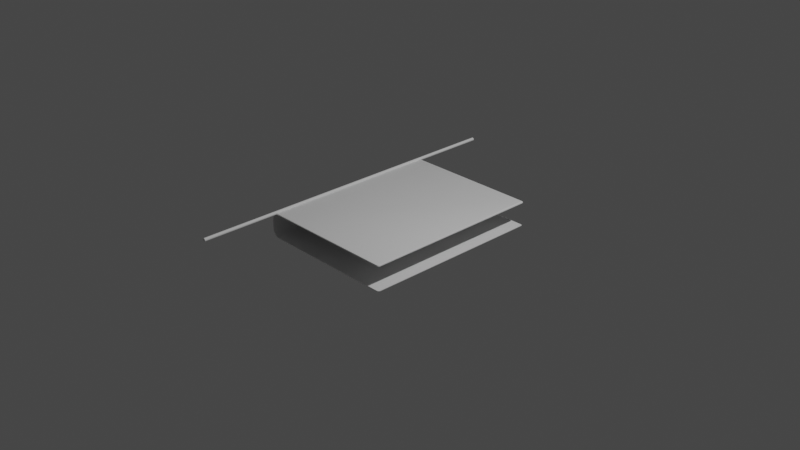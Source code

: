 # Source: epub_icon_fail.blend  (saved by Blender 2.90.8; exported with 4.5.12 LTS)
import bpy
from mathutils import Matrix  # noqa: F401  (used for matrix-valued properties, if any)

bpy.ops.wm.read_factory_settings(use_empty=True)
scene = bpy.context.scene
scene.name = 'Scene'

# ---- collections
col_collection = bpy.data.collections.new('Collection'); scene.collection.children.link(col_collection)

# ---- materials (node trees are filled in below, after node groups)
mat_material = bpy.data.materials.new('Material')
mat_material.alpha_threshold = 0.0
mat_material.use_transparent_shadow = False
mat_material.line_color = (0.0, 0.0, 0.0, 1.0)

# ---- node groups
ng_auto_smooth = bpy.data.node_groups.new('Auto Smooth', 'GeometryNodeTree')
_s = ng_auto_smooth.interface.new_socket(name='Geometry', in_out='OUTPUT', socket_type='NodeSocketGeometry')
_s = ng_auto_smooth.interface.new_socket(name='Geometry', in_out='INPUT', socket_type='NodeSocketGeometry')
_s = ng_auto_smooth.interface.new_socket(name='Angle', in_out='INPUT', socket_type='NodeSocketFloat')
_s.subtype = 'ANGLE'
_s.min_value = 0.0
_s.max_value = 3.142
ng_auto_smooth.is_modifier = True
_N = ng_auto_smooth.nodes; _L = ng_auto_smooth.links
n0 = _N.new('NodeGroupOutput'); n0.name = 'Group Output'; n0.location = (480, -100)
n1 = _N.new('NodeGroupInput'); n1.name = 'Group Input'; n1.location = (-420, -300)
n2 = _N.new('NodeGroupInput'); n2.name = 'Group Input.001'; n2.location = (-60, -100)
n3 = _N.new('GeometryNodeSetShadeSmooth'); n3.name = 'Set Shade Smooth'; n3.location = (120, -100)
n3.domain = 'EDGE'
n4 = _N.new('GeometryNodeSetShadeSmooth'); n4.name = 'Set Shade Smooth.001'; n4.location = (300, -100)
n5 = _N.new('GeometryNodeInputMeshEdgeAngle'); n5.name = 'Edge Angle'; n5.location = (-420, -220)
n6 = _N.new('GeometryNodeInputEdgeSmooth'); n6.name = 'Is Edge Smooth'; n6.location = (-60, -160)
n7 = _N.new('GeometryNodeInputShadeSmooth'); n7.name = 'Is Face Smooth'; n7.location = (-240, -340)
n8 = _N.new('FunctionNodeBooleanMath'); n8.name = 'Boolean Math'; n8.location = (-60, -220)
n9 = _N.new('FunctionNodeCompare'); n9.name = 'Compare'; n9.location = (-240, -180)
n9.operation = 'LESS_EQUAL'
_L.new(n5.outputs[0], n9.inputs[0])
_L.new(n4.outputs[0], n0.inputs[0])
_L.new(n1.outputs[1], n9.inputs[1])
_L.new(n9.outputs[0], n8.inputs[0])
_L.new(n7.outputs[0], n8.inputs[1])
_L.new(n2.outputs[0], n3.inputs[0])
_L.new(n6.outputs[0], n3.inputs[1])
_L.new(n3.outputs[0], n4.inputs[0])
_L.new(n8.outputs[0], n3.inputs[2])
n0.is_active_output = True

# ---- material node trees
mat_material.use_nodes = True; mat_material.node_tree.nodes.clear()
_N = mat_material.node_tree.nodes; _L = mat_material.node_tree.links
n0 = _N.new('ShaderNodeOutputMaterial'); n0.name = 'Material Output'; n0.location = (300, 300)
n1 = _N.new('ShaderNodeBsdfPrincipled'); n1.name = 'Principled BSDF'; n1.location = (10, 300)
n1.distribution = 'GGX'
n1.subsurface_method = 'BURLEY'
n1.inputs[2].default_value = 0.4
n1.inputs[3].default_value = 1.45
n1.inputs[27].default_value = (0.0, 0.0, 0.0, 1.0)
n1.inputs[28].default_value = 1.0
_L.new(n1.outputs[0], n0.inputs[0])
n0.is_active_output = True

# ---- world
world_world = bpy.data.worlds.new('World'); scene.world = world_world
world_world.use_nodes = True; world_world.node_tree.nodes.clear()
_N = world_world.node_tree.nodes; _L = world_world.node_tree.links
n0 = _N.new('ShaderNodeOutputWorld'); n0.name = 'World Output'; n0.location = (300, 300)
n1 = _N.new('ShaderNodeBackground'); n1.name = 'Background'; n1.location = (10, 300)
n1.inputs[0].default_value = (0.05088, 0.05088, 0.05088, 1.0)
_L.new(n1.outputs[0], n0.inputs[0])
n0.is_active_output = True
world_world.color = (0.05088, 0.05088, 0.05088)
world_world.use_sun_shadow = False
world_world.sun_shadow_jitter_overblur = 0.0

# ---- cameras
cam_camera = bpy.data.cameras.new('Camera')
cam_camera.clip_end = 100.0
cam_camera.ortho_scale = 7.314

# ---- lights
light_light = bpy.data.lights.new('Light', 'POINT')
light_light.transmission_factor = 0.0
light_light.energy = 1000.0
light_light.shadow_soft_size = 0.1
light_light.shadow_maximum_resolution = 0.006
light_light.use_absolute_resolution = True

# ---- meshes
me_cube = bpy.data.meshes.new('Cube')
me_cube.from_pydata([(-0.7852, 1.0, 0.05463), (-0.7787, 1.0, 0.08724), (-0.7602, 1.0, 0.1149), (-0.7325, 1.0, 0.1334), (-0.7852, 1.0, -0.05463), (-0.7325, 1.0, -0.1334), (-0.7602, 1.0, -0.1149), (-0.7787, 1.0, -0.08724), (-0.7325, -1.0, 0.1334), (-0.7325, -1.0, -0.1334), (0.7644, -0.9928, 0.1381), (0.7652, -1.0, 0.1299), (0.7648, -0.9971, 0.1369), (0.7752, -0.9787, 0.1399), (0.7852, -0.98, 0.1299), (0.7822, -0.9796, 0.1369), (0.77, -0.9884, 0.1399), (0.7752, -0.9973, 0.1299), (0.7736, -0.9947, 0.1369), (0.7735, -0.9848, 0.1399), (0.7825, -0.99, 0.1299), (0.7798, -0.9885, 0.1369), (0.7752, -0.9787, -0.1399), (0.7852, -0.98, -0.1299), (0.7822, -0.9796, -0.1369), (0.7638, -0.99, -0.1399), (0.7652, -1.0, -0.1299), (0.7648, -0.9971, -0.1369), (0.7735, -0.9848, -0.1399), (0.7825, -0.99, -0.1299), (0.7798, -0.9885, -0.1369), (0.77, -0.9884, -0.1399), (0.7752, -0.9973, -0.1299), (0.7736, -0.9947, -0.1369), (0.7752, 0.9787, 0.1399), (0.7852, 0.98, 0.1299), (0.7822, 0.9796, 0.1369), (0.7638, 0.99, 0.1399), (0.7652, 1.0, 0.1299), (0.7648, 0.9971, 0.1369), (0.7735, 0.9848, 0.1399), (0.7825, 0.99, 0.1299), (0.7798, 0.9885, 0.1369), (0.77, 0.9884, 0.1399), (0.7752, 0.9973, 0.1299), (0.7736, 0.9947, 0.1369), (0.7638, 0.99, -0.1399), (0.7652, 1.0, -0.1299), (0.7648, 0.9971, -0.1369), (0.7752, 0.9787, -0.1399), (0.7852, 0.98, -0.1299), (0.7822, 0.9796, -0.1369), (0.77, 0.9884, -0.1399), (0.7752, 0.9973, -0.1299), (0.7736, 0.9947, -0.1369), (0.7735, 0.9848, -0.1399), (0.7825, 0.99, -0.1299), (0.7798, 0.9885, -0.1369), (-0.6999, 0.99, 0.1399), (-0.7325, 1.0, 0.1334), (-0.7095, 0.9971, 0.138), (-0.7325, 1.0, -0.1334), (-0.6999, 0.99, -0.1399), (-0.7095, 0.9971, -0.138), (-0.7325, -1.0, 0.1331), (-0.7078, -0.9891, 0.1357), (-0.7087, -0.9973, 0.1363), (-0.6999, -0.99, -0.1399), (-0.7762, 1.0, -0.05367), (-0.7762, -1.0, -0.05367), (-0.7698, 1.0, -0.07656), (-0.7698, -1.0, -0.07656), (-0.7245, 1.0, -0.1219), (-0.7245, -1.0, -0.1219), (-0.7517, 1.0, -0.1037), (-0.7517, -1.0, -0.1037), (-0.7762, 1.0, 0.05367), (-0.7762, -1.0, 0.05367), (-0.7245, 1.0, 0.1191), (-0.7268, -1.0, 0.1209), (-0.7517, 1.0, 0.101), (-0.7514, -1.0, 0.1058), (-0.6925, 1.0, 0.1255), (-0.6925, -1.0, 0.1255), (-0.7698, 1.0, 0.07381), (-0.7698, -1.0, 0.07381), (0.7652, 1.0, -0.1282), (0.7752, 0.9973, -0.1282), (-0.6925, 1.0, -0.1282), (0.7825, 0.99, -0.1282), (0.7852, 0.98, -0.1282), (-0.6925, -1.0, -0.1282), (0.7652, 1.0, 0.1255), (0.7752, 0.9973, 0.1255), (0.7825, 0.99, 0.1255), (0.7852, 0.98, 0.1255), (0.7852, -0.98, -0.1282), (0.7825, -0.99, -0.1282), (0.7752, -0.9973, -0.1282), (0.7652, -1.0, -0.1282), (0.7852, -0.98, 0.1255), (0.7825, -0.99, 0.1255), (0.7752, -0.9973, 0.1255), (0.7652, -1.0, 0.1255), (-0.7825, -1.0, 0.05437), (-0.7852, -0.9974, 0.05463), (-0.7566, -0.9952, 0.1196), (-0.7545, -1.0, 0.1187), (-0.7762, -1.0, 0.08622), (-0.7787, -0.9974, 0.08724), (-0.7825, -1.0, -0.05437), (-0.7852, -0.9974, -0.05463), (-0.7762, -1.0, -0.08622), (-0.7787, -0.9974, -0.08724), (-0.7545, -1.0, -0.1187), (-0.7602, -0.9974, -0.1149), (-0.7325, -1.0, -0.1334), (-0.7192, -1.001, -0.1333), (-0.6981, -0.9971, -0.1379), (-0.7052, -0.9939, -0.1388), (-0.7335, -0.9912, 0.1337), (-0.7024, -1.001, 0.1312), (-0.7519, -1.001, 0.1098), (-0.7732, -1.001, 0.08111), (-0.7778, -1.001, 0.05418), (-0.7271, -1.001, 0.1259), (-0.6953, -1.0, -0.1333)], [], [(34, 40, 43, 37, 58, 65, 10, 16, 19, 13), (20, 101, 100, 14), (35, 95, 94, 41), (8, 120, 106, 107), (62, 46, 52, 55, 49, 22, 28, 31, 25, 67), (50, 90, 96, 23), (121, 83, 103, 11), (44, 93, 92, 38), (64, 66, 65, 120, 8), (61, 5, 6, 7, 4, 0, 1, 2, 3, 59, 38, 92, 82, 78, 80, 84, 76, 68, 70, 74, 72, 88, 86, 47), (17, 102, 101, 20), (126, 117, 118), (5, 9, 114, 115, 6), (6, 115, 113, 7), (27, 118, 119, 67, 25), (106, 2, 1, 109), (7, 113, 111, 4), (111, 105, 0, 4), (41, 94, 93, 44), (16, 10, 12, 18), (18, 12, 11, 17), (25, 31, 33, 27), (27, 33, 32, 26), (19, 16, 18, 21), (21, 18, 17, 20), (31, 28, 30, 33), (33, 30, 29, 32), (13, 19, 21, 15), (15, 21, 20, 14), (28, 22, 24, 30), (30, 24, 23, 29), (40, 34, 36, 42), (42, 36, 35, 41), (49, 55, 57, 51), (51, 57, 56, 50), (43, 40, 42, 45), (45, 42, 41, 44), (55, 52, 54, 57), (57, 54, 53, 56), (37, 43, 45, 39), (39, 45, 44, 38), (52, 46, 48, 54), (54, 48, 47, 53), (22, 49, 51, 24), (24, 51, 50, 23), (34, 13, 15, 36), (36, 15, 14, 35), (46, 62, 63, 48), (48, 63, 61, 47), (58, 37, 39, 60), (60, 39, 38, 59), (121, 11, 12, 66), (66, 12, 10, 65), (61, 63, 62, 67, 119, 116, 9, 5), (11, 103, 102, 17), (69, 68, 76, 77), (79, 78, 82, 83), (77, 76, 84, 85), (100, 95, 35, 14), (87, 89, 56, 53), (81, 80, 78, 79), (98, 99, 26, 32), (72, 73, 91, 88), (74, 75, 73, 72), (97, 98, 32, 29), (96, 97, 29, 23), (83, 82, 92, 93, 94, 95, 100, 101, 102, 103), (85, 84, 80, 81), (89, 90, 50, 56), (68, 69, 71, 70), (70, 71, 75, 74), (88, 91, 99, 98, 97, 96, 90, 89, 87, 86), (86, 87, 53, 47), (114, 112, 113, 115), (112, 110, 111, 113), (108, 107, 106, 109), (104, 108, 109, 105), (110, 104, 105, 111), (116, 119, 118, 117), (109, 1, 0, 105), (106, 120, 3, 2), (120, 65, 58, 60, 59, 3), (110, 69, 77, 124, 104), (104, 124, 123, 108), (108, 123, 122, 107), (107, 122, 125, 64, 8), (121, 125, 79, 83), (125, 122, 81, 79), (123, 124, 77, 85), (122, 123, 85, 81), (121, 66, 64, 125), (116, 73, 75, 114, 9), (114, 75, 71, 112), (112, 71, 69, 110), (117, 73, 116), (126, 91, 73, 117), (26, 126, 118, 27), (26, 99, 91, 126)])
me_cube.polygons.foreach_set('use_smooth', [True] * 98)
_uv = me_cube.uv_layers.new(name='UVMap')
_uv.uv.foreach_set('vector', [0.6264, 0.5025, 0.6265, 0.5016, 0.627, 0.5011, 0.6282, 0.501, 0.8614, 0.5012, 0.8614, 0.7487, 0.6282, 0.749, 0.627, 0.7489, 0.6265, 0.7484, 0.6264, 0.7475, 0.6162, 0.7488, 0.6123, 0.7488, 0.6122, 0.7475, 0.6161, 0.7475, 0.6161, 0.5025, 0.6122, 0.5025, 0.6123, 0.5013, 0.6162, 0.5013, 0.8666, 0.75, 0.8666, 0.749, 0.875, 0.7497, 0.8733, 0.75, 0.1386, 0.5013, 0.3718, 0.501, 0.373, 0.5011, 0.3735, 0.5016, 0.3736, 0.5025, 0.3736, 0.7475, 0.3735, 0.7484, 0.373, 0.7489, 0.3718, 0.749, 0.1386, 0.7488, 0.3839, 0.5025, 0.3854, 0.5025, 0.3854, 0.7475, 0.3839, 0.7475, 0.6191, 0.9869, 0.6122, 0.9852, 0.6122, 0.7532, 0.6161, 0.7532, 0.6166, 0.4991, 0.6126, 0.4991, 0.6122, 0.4968, 0.6161, 0.4968, 0.8666, 0.75, 0.863, 0.7496, 0.8614, 0.7487, 0.8666, 0.749, 0.8666, 0.75, 0.3808, 0.2584, 0.3808, 0.2584, 0.3973, 0.254, 0.422, 0.251, 0.4512, 0.25, 0.5488, 0.25, 0.578, 0.251, 0.6027, 0.254, 0.6192, 0.2584, 0.6192, 0.2584, 0.6161, 0.4968, 0.6122, 0.4968, 0.6122, 0.2648, 0.6065, 0.2597, 0.5902, 0.2553, 0.566, 0.2524, 0.548, 0.2514, 0.452, 0.2514, 0.4316, 0.2524, 0.4073, 0.2553, 0.3911, 0.2597, 0.3854, 0.2648, 0.3854, 0.4968, 0.3839, 0.4968, 0.6166, 0.7509, 0.6126, 0.7509, 0.6123, 0.7487, 0.6162, 0.7487, 0.3809, 0.9857, 0.3808, 0.9898, 0.375, 0.9846, 0.1334, 0.5, 0.1334, 0.75, 0.1267, 0.75, 0.125, 0.7497, 0.125, 0.5, 0.375, 0.25, 0.375, 0.0003281, 0.422, 0.0003281, 0.422, 0.25, 0.3718, 0.75, 0.1404, 0.75, 0.1386, 0.7494, 0.1386, 0.7488, 0.3718, 0.749, 0.625, 0.0003281, 0.625, 0.25, 0.578, 0.25, 0.578, 0.0003281, 0.422, 0.25, 0.422, 0.0003281, 0.4512, 0.0003281, 0.4512, 0.25, 0.4512, 0.0003281, 0.5488, 0.0003281, 0.5488, 0.25, 0.4512, 0.25, 0.6162, 0.5013, 0.6123, 0.5013, 0.6126, 0.4991, 0.6166, 0.4991, 0.627, 0.7489, 0.6282, 0.749, 0.6281, 0.75, 0.6257, 0.7509, 0.6255, 0.7511, 0.625, 0.7531, 0.6161, 0.7532, 0.6166, 0.7509, 0.3718, 0.749, 0.373, 0.7489, 0.3743, 0.7509, 0.3719, 0.75, 0.375, 0.7531, 0.3745, 0.7511, 0.3834, 0.7509, 0.3839, 0.7532, 0.6265, 0.7484, 0.627, 0.7489, 0.6255, 0.7508, 0.6252, 0.7488, 0.6252, 0.7488, 0.6255, 0.7508, 0.6166, 0.7509, 0.6162, 0.7487, 0.373, 0.7489, 0.3735, 0.7484, 0.3748, 0.7488, 0.3745, 0.7508, 0.3745, 0.7508, 0.3748, 0.7488, 0.3838, 0.7488, 0.3834, 0.7509, 0.6264, 0.7475, 0.6265, 0.7484, 0.6252, 0.7488, 0.625, 0.7475, 0.625, 0.7475, 0.6252, 0.7488, 0.6162, 0.7488, 0.6161, 0.7475, 0.3735, 0.7484, 0.3736, 0.7475, 0.375, 0.7475, 0.3748, 0.7488, 0.3748, 0.7488, 0.375, 0.7475, 0.3839, 0.7475, 0.3838, 0.7487, 0.6265, 0.5016, 0.6264, 0.5025, 0.625, 0.5025, 0.6252, 0.5012, 0.6252, 0.5012, 0.625, 0.5025, 0.6161, 0.5025, 0.6162, 0.5013, 0.3736, 0.5025, 0.3735, 0.5016, 0.3748, 0.5012, 0.375, 0.5025, 0.375, 0.5025, 0.3748, 0.5012, 0.3838, 0.5013, 0.3839, 0.5025, 0.627, 0.5011, 0.6265, 0.5016, 0.6252, 0.5012, 0.6255, 0.4992, 0.6255, 0.4992, 0.6252, 0.5012, 0.6162, 0.5013, 0.6166, 0.4991, 0.3735, 0.5016, 0.373, 0.5011, 0.3745, 0.4992, 0.3748, 0.5012, 0.3748, 0.5012, 0.3745, 0.4992, 0.3834, 0.4991, 0.3838, 0.5013, 0.6282, 0.501, 0.627, 0.5011, 0.6257, 0.4991, 0.6281, 0.5, 0.625, 0.4969, 0.6255, 0.4989, 0.6166, 0.4991, 0.6161, 0.4968, 0.373, 0.5011, 0.3718, 0.501, 0.3719, 0.5, 0.3743, 0.4991, 0.3745, 0.4989, 0.375, 0.4969, 0.3839, 0.4968, 0.3834, 0.4991, 0.3736, 0.7475, 0.3736, 0.5025, 0.375, 0.5025, 0.375, 0.7475, 0.375, 0.7475, 0.375, 0.5025, 0.3839, 0.5025, 0.3839, 0.7475, 0.6264, 0.5025, 0.6264, 0.7475, 0.625, 0.7475, 0.625, 0.5025, 0.625, 0.5025, 0.625, 0.7475, 0.6161, 0.7475, 0.6161, 0.5025, 0.3718, 0.501, 0.1386, 0.5013, 0.1386, 0.5, 0.3718, 0.5, 0.375, 0.4968, 0.375, 0.2636, 0.3808, 0.2584, 0.3839, 0.4968, 0.8614, 0.5012, 0.6282, 0.501, 0.6282, 0.5, 0.8614, 0.5, 0.625, 0.2636, 0.625, 0.4968, 0.6161, 0.4968, 0.6192, 0.2584, 0.6191, 0.9869, 0.6161, 0.7532, 0.625, 0.7532, 0.625, 0.9864, 0.8614, 0.75, 0.6282, 0.75, 0.6282, 0.749, 0.8614, 0.7487, 0.1334, 0.5, 0.137, 0.5004, 0.1386, 0.5013, 0.1386, 0.7488, 0.1377, 0.7492, 0.1334, 0.75, 0.1334, 0.75, 0.1334, 0.5, 0.6161, 0.7532, 0.6122, 0.7532, 0.6126, 0.7509, 0.6166, 0.7509, 0.4512, 0.02854, 0.4512, 0.231, 0.5488, 0.231, 0.5488, 0.02854, 0.8666, 0.7215, 0.8666, 0.519, 0.8614, 0.5192, 0.8614, 0.7213, 0.5488, 0.02854, 0.5488, 0.231, 0.578, 0.231, 0.578, 0.02854, 0.6122, 0.7475, 0.6122, 0.5025, 0.6161, 0.5025, 0.6161, 0.7475, 0.3849, 0.4991, 0.3852, 0.5013, 0.3838, 0.5013, 0.3834, 0.4991, 0.875, 0.7215, 0.875, 0.519, 0.8666, 0.519, 0.8666, 0.7215, 0.3849, 0.7509, 0.3854, 0.7532, 0.3839, 0.7532, 0.3834, 0.7509, 0.1334, 0.519, 0.1334, 0.7215, 0.1386, 0.7213, 0.1386, 0.5192, 0.125, 0.519, 0.125, 0.7215, 0.1334, 0.7215, 0.1334, 0.519, 0.3852, 0.7488, 0.3849, 0.7509, 0.3834, 0.7509, 0.3838, 0.7488, 0.3854, 0.7475, 0.3852, 0.7487, 0.3838, 0.7487, 0.3839, 0.7475, 0.8614, 0.7213, 0.8614, 0.5192, 0.6797, 0.5191, 0.6785, 0.5194, 0.6775, 0.5201, 0.6772, 0.5211, 0.6772, 0.7193, 0.6775, 0.7203, 0.6784, 0.7211, 0.6797, 0.7213, 0.578, 0.02854, 0.578, 0.231, 0.625, 0.231, 0.625, 0.02854, 0.3852, 0.5013, 0.3854, 0.5025, 0.3839, 0.5025, 0.3838, 0.5013, 0.4512, 0.231, 0.4512, 0.02854, 0.422, 0.02854, 0.422, 0.231, 0.422, 0.231, 0.422, 0.02854, 0.375, 0.02854, 0.375, 0.231, 0.1386, 0.5192, 0.1386, 0.7213, 0.3203, 0.7213, 0.3216, 0.7211, 0.3225, 0.7203, 0.3228, 0.7193, 0.3228, 0.5211, 0.3225, 0.5201, 0.3215, 0.5194, 0.3203, 0.5191, 0.3854, 0.4968, 0.3849, 0.4991, 0.3834, 0.4991, 0.3839, 0.4968, 0.375, 0.0, 0.4213, 0.0, 0.422, 0.0003281, 0.375, 0.0003281, 0.4225, 0.0, 0.4509, 0.0, 0.4512, 0.0003281, 0.422, 0.0003281, 0.5771, 0.9986, 0.6061, 0.9951, 0.6027, 0.996, 0.578, 0.999, 0.5486, 0.9996, 0.5771, 0.9986, 0.578, 0.999, 0.5488, 1.0, 0.4514, 0.0, 0.5486, 0.0, 0.5488, 0.0003281, 0.4512, 0.0003281, 0.1334, 0.75, 0.1377, 0.7492, 0.137, 0.7496, 0.1351, 0.7498, 0.578, 0.0003281, 0.578, 0.25, 0.5488, 0.25, 0.5488, 0.0003281, 0.875, 0.7497, 0.8666, 0.749, 0.8666, 0.5, 0.875, 0.5, 0.8666, 0.749, 0.8614, 0.7487, 0.8614, 0.5012, 0.863, 0.5004, 0.8666, 0.5, 0.8666, 0.5, 0.4514, 0.9996, 0.452, 0.9986, 0.548, 0.9986, 0.5482, 0.999, 0.5486, 0.9996, 0.5486, 0.9996, 0.5482, 0.999, 0.5713, 0.998, 0.5771, 0.9986, 0.5771, 0.9986, 0.5713, 0.998, 0.5979, 0.9949, 0.6061, 0.9951, 0.6061, 0.9951, 0.5979, 0.9949, 0.6123, 0.9909, 0.6192, 0.9916, 0.6192, 0.9916, 0.6191, 0.9869, 0.6123, 0.9909, 0.6065, 0.9903, 0.6122, 0.9852, 0.6123, 0.9909, 0.5979, 0.9949, 0.5902, 0.9947, 0.6065, 0.9903, 0.5713, 0.998, 0.5482, 0.999, 0.548, 0.9986, 0.566, 0.9976, 0.5979, 0.9949, 0.5713, 0.998, 0.566, 0.9976, 0.5902, 0.9947, 0.6191, 0.9869, 0.625, 0.9864, 0.6192, 0.9916, 0.6123, 0.9909, 0.3808, 0.9916, 0.3911, 0.9903, 0.4073, 0.9947, 0.3939, 0.9951, 0.3808, 0.9916, 0.3939, 0.9951, 0.4073, 0.9947, 0.4316, 0.9976, 0.4229, 0.9986, 0.4229, 0.9986, 0.4316, 0.9976, 0.452, 0.9986, 0.4514, 0.9996, 0.3808, 0.9898, 0.3911, 0.9903, 0.3808, 0.9916, 0.3809, 0.9857, 0.3854, 0.9852, 0.3911, 0.9903, 0.3808, 0.9898, 0.3839, 0.7532, 0.3809, 0.9857, 0.375, 0.9846, 0.375, 0.7532, 0.3839, 0.7532, 0.3854, 0.7532, 0.3854, 0.9852, 0.3809, 0.9857])
me_cube.materials.append(mat_material)
me_cube.use_remesh_preserve_volume = False
me_cube.use_remesh_preserve_attributes = False
me_cube.use_mirror_vertex_groups = False
me_cube.update()
me_cylinder = bpy.data.meshes.new('Cylinder')
me_cylinder.from_pydata([(0.0, 1.0, -1.0), (0.0, 1.0, 1.0), (0.1951, 0.9808, -1.0), (0.1951, 0.9808, 1.0), (0.3827, 0.9239, -1.0), (0.3827, 0.9239, 1.0), (0.5556, 0.8315, -1.0), (0.5556, 0.8315, 1.0), (0.7071, 0.7071, -1.0), (0.7071, 0.7071, 1.0), (0.8315, 0.5556, -1.0), (0.8315, 0.5556, 1.0), (0.9239, 0.3827, -1.0), (0.9239, 0.3827, 1.0), (0.9808, 0.1951, -1.0), (0.9808, 0.1951, 1.0), (1.0, 7.55e-08, -1.0), (1.0, 7.55e-08, 1.0), (0.9808, -0.1951, -1.0), (0.9808, -0.1951, 1.0), (0.9239, -0.3827, -1.0), (0.9239, -0.3827, 1.0), (0.8315, -0.5556, -1.0), (0.8315, -0.5556, 1.0), (0.7071, -0.7071, -1.0), (0.7071, -0.7071, 1.0), (0.5556, -0.8315, -1.0), (0.5556, -0.8315, 1.0), (0.3827, -0.9239, -1.0), (0.3827, -0.9239, 1.0), (0.1951, -0.9808, -1.0), (0.1951, -0.9808, 1.0), (-3.258e-07, -1.0, -1.0), (-3.258e-07, -1.0, 1.0), (-0.1951, -0.9808, -1.0), (-0.1951, -0.9808, 1.0), (-0.3827, -0.9239, -1.0), (-0.3827, -0.9239, 1.0), (-0.5556, -0.8315, -1.0), (-0.5556, -0.8315, 1.0), (-0.7071, -0.7071, -1.0), (-0.7071, -0.7071, 1.0), (-0.8315, -0.5556, -1.0), (-0.8315, -0.5556, 1.0), (-0.9239, -0.3827, -1.0), (-0.9239, -0.3827, 1.0), (-0.9808, -0.1951, -1.0), (-0.9808, -0.1951, 1.0), (-1.0, 9.656e-07, -1.0), (-1.0, 9.656e-07, 1.0), (-0.9808, 0.1951, -1.0), (-0.9808, 0.1951, 1.0), (-0.9239, 0.3827, -1.0), (-0.9239, 0.3827, 1.0), (-0.8315, 0.5556, -1.0), (-0.8315, 0.5556, 1.0), (-0.7071, 0.7071, -1.0), (-0.7071, 0.7071, 1.0), (-0.5556, 0.8315, -1.0), (-0.5556, 0.8315, 1.0), (-0.3827, 0.9239, -1.0), (-0.3827, 0.9239, 1.0), (-0.1951, 0.9808, -1.0), (-0.1951, 0.9808, 1.0)], [], [(0, 1, 3, 2), (2, 3, 5, 4), (4, 5, 7, 6), (6, 7, 9, 8), (8, 9, 11, 10), (10, 11, 13, 12), (12, 13, 15, 14), (14, 15, 17, 16), (16, 17, 19, 18), (18, 19, 21, 20), (20, 21, 23, 22), (22, 23, 25, 24), (24, 25, 27, 26), (26, 27, 29, 28), (28, 29, 31, 30), (30, 31, 33, 32), (32, 33, 35, 34), (34, 35, 37, 36), (36, 37, 39, 38), (38, 39, 41, 40), (40, 41, 43, 42), (42, 43, 45, 44), (44, 45, 47, 46), (46, 47, 49, 48), (48, 49, 51, 50), (50, 51, 53, 52), (52, 53, 55, 54), (54, 55, 57, 56), (56, 57, 59, 58), (58, 59, 61, 60), (3, 1, 63, 61, 59, 57, 55, 53, 51, 49, 47, 45, 43, 41, 39, 37, 35, 33, 31, 29, 27, 25, 23, 21, 19, 17, 15, 13, 11, 9, 7, 5), (60, 61, 63, 62), (62, 63, 1, 0), (0, 2, 4, 6, 8, 10, 12, 14, 16, 18, 20, 22, 24, 26, 28, 30, 32, 34, 36, 38, 40, 42, 44, 46, 48, 50, 52, 54, 56, 58, 60, 62)])
_uv = me_cylinder.uv_layers.new(name='UVMap')
_uv.uv.foreach_set('vector', [1.0, 0.5, 1.0, 1.0, 0.9688, 1.0, 0.9688, 0.5, 0.9688, 0.5, 0.9688, 1.0, 0.9375, 1.0, 0.9375, 0.5, 0.9375, 0.5, 0.9375, 1.0, 0.9062, 1.0, 0.9062, 0.5, 0.9062, 0.5, 0.9062, 1.0, 0.875, 1.0, 0.875, 0.5, 0.875, 0.5, 0.875, 1.0, 0.8438, 1.0, 0.8438, 0.5, 0.8438, 0.5, 0.8438, 1.0, 0.8125, 1.0, 0.8125, 0.5, 0.8125, 0.5, 0.8125, 1.0, 0.7812, 1.0, 0.7812, 0.5, 0.7812, 0.5, 0.7812, 1.0, 0.75, 1.0, 0.75, 0.5, 0.75, 0.5, 0.75, 1.0, 0.7188, 1.0, 0.7188, 0.5, 0.7188, 0.5, 0.7188, 1.0, 0.6875, 1.0, 0.6875, 0.5, 0.6875, 0.5, 0.6875, 1.0, 0.6562, 1.0, 0.6562, 0.5, 0.6562, 0.5, 0.6562, 1.0, 0.625, 1.0, 0.625, 0.5, 0.625, 0.5, 0.625, 1.0, 0.5938, 1.0, 0.5938, 0.5, 0.5938, 0.5, 0.5938, 1.0, 0.5625, 1.0, 0.5625, 0.5, 0.5625, 0.5, 0.5625, 1.0, 0.5312, 1.0, 0.5312, 0.5, 0.5312, 0.5, 0.5312, 1.0, 0.5, 1.0, 0.5, 0.5, 0.5, 0.5, 0.5, 1.0, 0.4688, 1.0, 0.4688, 0.5, 0.4688, 0.5, 0.4688, 1.0, 0.4375, 1.0, 0.4375, 0.5, 0.4375, 0.5, 0.4375, 1.0, 0.4062, 1.0, 0.4062, 0.5, 0.4062, 0.5, 0.4062, 1.0, 0.375, 1.0, 0.375, 0.5, 0.375, 0.5, 0.375, 1.0, 0.3438, 1.0, 0.3438, 0.5, 0.3438, 0.5, 0.3438, 1.0, 0.3125, 1.0, 0.3125, 0.5, 0.3125, 0.5, 0.3125, 1.0, 0.2812, 1.0, 0.2812, 0.5, 0.2812, 0.5, 0.2812, 1.0, 0.25, 1.0, 0.25, 0.5, 0.25, 0.5, 0.25, 1.0, 0.2188, 1.0, 0.2188, 0.5, 0.2188, 0.5, 0.2188, 1.0, 0.1875, 1.0, 0.1875, 0.5, 0.1875, 0.5, 0.1875, 1.0, 0.1562, 1.0, 0.1562, 0.5, 0.1562, 0.5, 0.1562, 1.0, 0.125, 1.0, 0.125, 0.5, 0.125, 0.5, 0.125, 1.0, 0.09375, 1.0, 0.09375, 0.5, 0.09375, 0.5, 0.09375, 1.0, 0.0625, 1.0, 0.0625, 0.5, 0.2968, 0.4854, 0.25, 0.49, 0.2032, 0.4854, 0.1582, 0.4717, 0.1167, 0.4496, 0.08029, 0.4197, 0.05045, 0.3833, 0.02827, 0.3418, 0.01461, 0.2968, 0.01, 0.25, 0.01461, 0.2032, 0.02827, 0.1582, 0.05045, 0.1167, 0.08029, 0.08029, 0.1167, 0.05045, 0.1582, 0.02827, 0.2032, 0.01461, 0.25, 0.01, 0.2968, 0.01461, 0.3418, 0.02827, 0.3833, 0.05045, 0.4197, 0.08029, 0.4496, 0.1167, 0.4717, 0.1582, 0.4854, 0.2032, 0.49, 0.25, 0.4854, 0.2968, 0.4717, 0.3418, 0.4496, 0.3833, 0.4197, 0.4197, 0.3833, 0.4496, 0.3418, 0.4717, 0.0625, 0.5, 0.0625, 1.0, 0.03125, 1.0, 0.03125, 0.5, 0.03125, 0.5, 0.03125, 1.0, 0.0, 1.0, 0.0, 0.5, 0.75, 0.49, 0.7968, 0.4854, 0.8418, 0.4717, 0.8833, 0.4496, 0.9197, 0.4197, 0.9496, 0.3833, 0.9717, 0.3418, 0.9854, 0.2968, 0.99, 0.25, 0.9854, 0.2032, 0.9717, 0.1582, 0.9496, 0.1167, 0.9197, 0.08029, 0.8833, 0.05045, 0.8418, 0.02827, 0.7968, 0.01461, 0.75, 0.01, 0.7032, 0.01461, 0.6582, 0.02827, 0.6167, 0.05045, 0.5803, 0.08029, 0.5504, 0.1167, 0.5283, 0.1582, 0.5146, 0.2032, 0.51, 0.25, 0.5146, 0.2968, 0.5283, 0.3418, 0.5504, 0.3833, 0.5803, 0.4197, 0.6167, 0.4496, 0.6582, 0.4717, 0.7032, 0.4854])
me_cylinder.use_remesh_fix_poles = True
me_cylinder.use_remesh_preserve_attributes = False
me_cylinder.use_mirror_vertex_groups = False
me_cylinder.update()

# ---- objects
ob_cover = bpy.data.objects.new('Cover', me_cube)
ob_light = bpy.data.objects.new('Light', light_light)
ob_camera = bpy.data.objects.new('Camera', cam_camera)
ob_cylinder = bpy.data.objects.new('Cylinder', me_cylinder)

# ---- transforms, parenting, visibility, modifiers, constraints
ob_cover.location = (0.0, 0.0, 0.0)
ob_cover.lock_rotations_4d = False
ob_cover.empty_display_type = 'ARROWS'
ob_cover.lineart.crease_threshold = 0.0
_m = ob_cover.modifiers.new('Boolean', 'BOOLEAN')
_m.object = ob_cylinder
_m.solver = 'FAST'
_m = ob_cover.modifiers.new('Auto Smooth', 'NODES')
_m.node_group = ng_auto_smooth
_gi = [s.identifier for s in ng_auto_smooth.interface.items_tree if s.item_type == 'SOCKET' and s.in_out == 'INPUT']
_m[_gi[1]] = 0.5236  # Angle
ob_light.location = (4.076, 1.005, 5.904)
ob_light.rotation_euler = (0.6503, 0.05522, 1.866)
ob_light.lock_rotations_4d = False
ob_light.empty_display_type = 'ARROWS'
ob_light.color = (0.0, 0.0, 0.0, 0.0)
ob_light.lineart.crease_threshold = 0.0
ob_camera.location = (7.359, -6.926, 4.958)
ob_camera.rotation_euler = (1.109, 0.0, 0.8149)
ob_camera.lock_rotations_4d = False
ob_camera.empty_display_type = 'ARROWS'
ob_camera.color = (0.0, 0.0, 0.0, 0.0)
ob_camera.display_type = 'WIRE'
ob_camera.lineart.crease_threshold = 0.0
ob_cylinder.location = (-0.7329, 0.0, 0.1366)
ob_cylinder.rotation_euler = (1.571, -0.0, 0.0)
ob_cylinder.scale = (0.01844, 0.01844, 1.852)
ob_cylinder.display_type = 'BOUNDS'
ob_cylinder.lineart.crease_threshold = 0.0

# ---- collection membership
col_collection.objects.link(ob_cover)
col_collection.objects.link(ob_light)
col_collection.objects.link(ob_camera)
col_collection.objects.link(ob_cylinder)

# ---- scene / render settings (as saved in the file)
scene.camera = ob_camera
scene.frame_start = 1; scene.frame_end = 250; scene.frame_set(1)
scene.render.engine = 'BLENDER_EEVEE_NEXT'
scene.cycles.use_denoising = False
scene.cycles.samples = 128
scene.cycles.sampling_pattern = 'TABULATED_SOBOL'
scene.cycles.use_adaptive_sampling = False
scene.cycles.use_light_tree = False
scene.view_settings.view_transform = 'Filmic'
bpy.context.view_layer.update()
